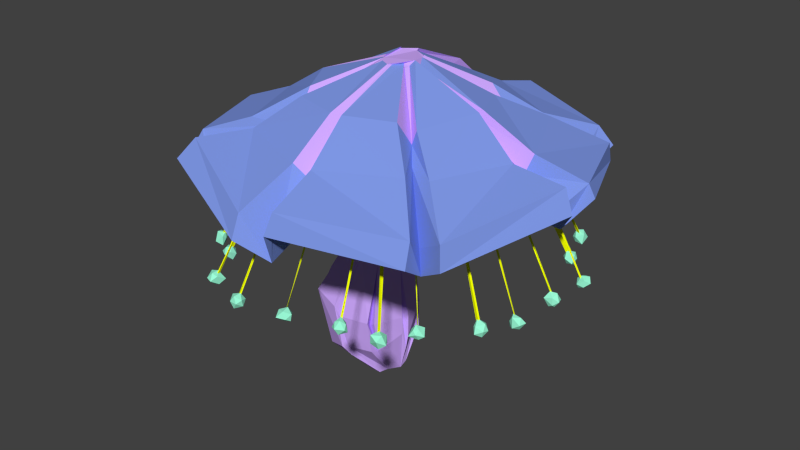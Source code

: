 # Source: doodadmushroomC.blend  (saved by Blender 2.72.0; exported with 4.5.12 LTS)
import bpy
from mathutils import Matrix  # noqa: F401  (used for matrix-valued properties, if any)

bpy.ops.wm.read_factory_settings(use_empty=True)
scene = bpy.context.scene
scene.name = 'Scene'

# ---- collections
col_collection_1 = bpy.data.collections.new('Collection 1'); scene.collection.children.link(col_collection_1)

# ---- materials (node trees are filled in below, after node groups)
mat_doodadmushroomc_purplea = bpy.data.materials.new('doodadmushroomC_purpleA')
mat_doodadmushroomc_purplea.alpha_threshold = 0.0
mat_doodadmushroomc_purplea.use_transparent_shadow = False
mat_doodadmushroomc_purplea.diffuse_color = (0.6277, 0.4012, 1.0, 1.0)
mat_doodadmushroomc_purplea.roughness = 0.5
mat_doodadmushroomc_purplea.specular_intensity = 0.0
mat_doodadmushroomc_bluea = bpy.data.materials.new('doodadmushroomC_blueA')
mat_doodadmushroomc_bluea.alpha_threshold = 0.0
mat_doodadmushroomc_bluea.use_transparent_shadow = False
mat_doodadmushroomc_bluea.diffuse_color = (0.2144, 0.316, 0.8, 1.0)
mat_doodadmushroomc_bluea.roughness = 0.5
mat_doodadmushroomc_bluea.specular_intensity = 0.0
mat_doodadmushroomc_yellowa = bpy.data.materials.new('doodadmushroomC_yellowA')
mat_doodadmushroomc_yellowa.alpha_threshold = 0.0
mat_doodadmushroomc_yellowa.use_transparent_shadow = False
mat_doodadmushroomc_yellowa.diffuse_color = (0.9108, 1.0, 0.0, 1.0)
mat_doodadmushroomc_yellowa.roughness = 0.5
mat_doodadmushroomc_yellowa.specular_intensity = 0.0
mat_doodadmushroomc_blueb = bpy.data.materials.new('doodadmushroomC_blueB')
mat_doodadmushroomc_blueb.alpha_threshold = 0.0
mat_doodadmushroomc_blueb.use_transparent_shadow = False
mat_doodadmushroomc_blueb.diffuse_color = (0.3393, 1.0, 0.7036, 1.0)
mat_doodadmushroomc_blueb.roughness = 0.5
mat_doodadmushroomc_blueb.specular_intensity = 0.0

# ---- material node trees

# ---- world
world_world = bpy.data.worlds.new('World'); scene.world = world_world
world_world.color = (0.05088, 0.05088, 0.05088)
world_world.use_sun_shadow = False
world_world.sun_shadow_jitter_overblur = 0.0
world_world.cycles.sampling_method = 'MANUAL'
world_world.cycles.sample_map_resolution = 256

# ---- meshes
me_sphere_002 = bpy.data.meshes.new('Sphere.002')
me_sphere_002.from_pydata([(-0.1389, -0.01288, 0.6958), (-0.5672, 0.016, 0.4442), (-1.155, 0.01512, 0.08757), (-0.1085, 0.1095, 0.7233), (-0.5071, 0.5281, 0.3337), (-0.6304, 0.6428, 0.2281), (-0.008176, 0.2125, 0.6797), (-0.007611, 0.4849, 0.4337), (0.02798, 1.11, 0.06774), (-1.395, -0.006742, -0.1417), (0.1155, 0.1162, 0.7087), (0.535, 0.5524, 0.3185), (0.6588, 0.6432, 0.2193), (0.1753, -0.01512, 0.6605), (0.5248, 0.0005638, 0.4465), (1.091, 0.0305, 0.06541), (0.1183, -0.114, 0.6629), (0.5241, -0.5267, 0.3173), (0.634, -0.6573, 0.2215), (-0.9689, -0.9657, -0.123), (-0.002699, -0.1485, 0.6816), (0.01152, -0.4862, 0.4664), (0.005142, -1.038, 0.1047), (0.02512, -1.361, -0.2476), (0.9603, -0.9803, -0.1544), (1.413, -0.008027, -0.0936), (-0.1317, -0.1289, 0.6627), (-0.5343, -0.5005, 0.3533), (-0.5962, -0.6513, 0.215), (0.9907, 1.016, -0.1286), (0.0289, 1.351, -0.1527), (-0.9729, 0.9484, -0.1594), (-0.09482, -1.068, 0.1894), (-0.08861, -0.6849, 0.4459), (-0.01322, -0.1536, 0.6818), (-0.1636, -1.534, -0.04014), (0.119, -1.113, 0.2129), (0.07114, -0.742, 0.4855), (0.01119, -0.1284, 0.6768), (0.1742, -1.539, 0.07354), (-0.7102, -0.8534, 0.2228), (-0.4844, -0.5732, 0.4448), (-0.09883, -0.1054, 0.6786), (-0.9596, -1.198, 0.1917), (-1.16, -0.9566, 0.1302), (-0.8924, -0.6982, 0.2209), (-0.5355, -0.4236, 0.4703), (-0.1211, -0.06675, 0.6874), (1.133, 0.08513, 0.2131), (0.7098, 0.04275, 0.4501), (0.1671, -9.165e-05, 0.6647), (1.524, 0.1865, 0.06639), (1.119, -0.1574, 0.218), (0.7502, -0.0649, 0.4732), (0.1471, -0.0283, 0.7134), (1.536, -0.1387, 0.1595), (-1.557, -0.09296, 0.06074), (-1.111, -0.07438, 0.2362), (-0.7183, -0.08982, 0.4821), (-0.1433, -0.04131, 0.6809), (-1.154, 0.09042, 0.2031), (-0.718, 0.06355, 0.4255), (-0.145, 0.03144, 0.6892), (-1.575, 0.1628, 0.02591), (-0.06014, 1.093, 0.2195), (-0.02864, 0.7507, 0.4892), (0.009018, 0.1813, 0.7231), (-0.1293, 1.527, 0.05742), (0.07354, 1.185, 0.2096), (0.04069, 0.746, 0.4285), (0.01435, 0.1547, 0.7127), (0.1478, 1.513, 0.1361), (0.7325, -0.85, 0.2392), (0.447, -0.5911, 0.4811), (0.06924, -0.06338, 0.6835), (1.021, -1.151, -0.01213), (0.8507, -0.7414, 0.214), (0.5452, -0.4989, 0.418), (0.1204, -0.06273, 0.674), (1.195, -1.063, -0.01521), (0.7234, 0.8172, 0.1993), (0.4255, 0.5536, 0.4445), (0.09982, 0.1251, 0.7026), (1.004, 1.196, 0.0508), (0.854, 0.7214, 0.231), (0.5517, 0.407, 0.4224), (0.1176, 0.09, 0.6996), (1.215, 1.001, 0.02417), (-0.8775, 0.7628, 0.1916), (-0.5337, 0.4416, 0.4836), (-0.09463, 0.1045, 0.7324), (-1.192, 0.9647, -0.03539), (-0.7269, 0.865, 0.2101), (-0.4708, 0.5482, 0.4436), (-0.1071, 0.1064, 0.7184), (-0.9788, 1.149, -0.05549), (-1.481, -0.003008, -0.3301), (-0.993, -1.098, -0.2207), (0.05529, -1.458, -0.3822), (1.013, -1.026, -0.3272), (1.415, 0.03354, -0.2659), (1.019, 1.01, -0.2843), (-0.02064, 1.427, -0.3535), (-1.026, 1.035, -0.3267), (-0.1425, -1.63, -0.2041), (0.1333, -1.592, -0.09851), (-1.036, -1.322, 0.04539), (-1.225, -1.027, -0.03171), (1.596, 0.1608, -0.01958), (1.615, -0.1643, -0.02014), (-1.637, -0.108, -0.1788), (-1.615, 0.08423, -0.2603), (-0.1444, 1.59, -0.08941), (0.1701, 1.607, 0.003438), (1.036, -1.218, -0.1979), (1.223, -1.094, -0.2011), (1.106, 1.266, -0.1112), (1.189, 1.089, -0.1601), (-1.278, 1.031, -0.2912), (-1.027, 1.201, -0.3163), (-0.1821, 0.02612, -0.3376), (-0.1851, -0.1096, -0.377), (-0.04038, -0.1639, -0.4017), (0.02231, -0.1119, -0.4281), (0.07042, -0.00481, -0.4297), (0.05046, 0.09414, -0.4006), (-0.05856, 0.1458, -0.4028), (-0.1725, 0.1237, -0.3561), (-0.03495, -0.1739, -0.3596), (-0.1822, -0.1573, -0.3181), (0.1147, -0.05715, -0.4107), (-0.1894, 0.006525, -0.3336), (-0.04576, 0.1508, -0.3669), (0.06381, -0.09424, -0.3977), (0.06607, 0.1038, -0.3815), (-0.1698, 0.1152, -0.3805), (0.08989, -1.075, -0.09773), (0.02448, -1.008, -0.2336), (0.9527, 0.05071, -0.2452), (1.084, -0.08517, -0.06923), (-1.096, 0.09222, -0.1319), (-0.8552, 0.7262, -0.09336), (-1.123, -0.05807, -0.1071), (-0.9918, 0.02431, -0.2404), (-0.692, -0.7387, -0.212), (-0.8642, -0.6553, -0.05375), (0.09625, 1.082, -0.03154), (0.7105, 0.8664, -0.08672), (0.7091, -0.8528, -0.09112), (0.6608, -0.6776, -0.2668), (-0.7006, 0.694, -0.2285), (-0.7097, 0.8355, -0.1467), (-0.09539, 1.068, -0.06536), (0.6915, 0.701, -0.2017), (0.8147, -0.7414, -0.1328), (-0.6905, -0.8944, -0.03555), (0.7995, 0.6726, -0.1328), (1.112, 0.08794, -0.0531), (-0.1035, -1.102, -0.04469), (-0.04143, 0.9975, -0.2593), (-0.4208, -0.006026, -0.7981), (-0.3277, -0.2288, -0.8076), (-0.1969, -0.2348, -0.924), (-0.07939, -0.159, -0.9878), (-0.02081, -0.005356, -1.017), (-0.07902, 0.1462, -0.9787), (-0.235, 0.2174, -0.9104), (-0.3423, 0.1717, -0.8184), (-0.1764, -0.2756, -0.8792), (-0.3277, -0.2288, -0.8076), (-0.01454, -0.004083, -1.01), (-0.4345, -0.007971, -0.7796), (-0.189, 0.2495, -0.893), (-0.08298, -0.1976, -0.9852), (-0.05497, 0.2176, -0.9666), (-0.3423, 0.1717, -0.8184), (-0.7164, 0.007396, -1.388), (-0.5552, -0.2824, -1.405), (-0.3497, -0.3799, -1.48), (-0.129, -0.2496, -1.536), (-0.01777, 0.01184, -1.573), (-0.1177, 0.2632, -1.548), (-0.3379, 0.3617, -1.54), (-0.5736, 0.2078, -1.395), (-0.3814, -0.3978, -1.392), (-0.3345, -0.3962, -1.467), (-0.5802, -0.3768, -1.308), (-0.6267, -0.2427, -1.305), (0.04245, 0.03217, -1.525), (0.03153, -0.03218, -1.511), (-0.7657, -0.01793, -1.317), (-0.7407, 0.05869, -1.362), (-0.3991, 0.3767, -1.412), (-0.2984, 0.398, -1.417), (-0.09378, -0.3222, -1.482), (-0.06342, -0.2749, -1.498), (-0.08214, 0.3201, -1.505), (-0.02684, 0.2628, -1.505), (-0.6283, 0.2268, -1.346), (-0.5673, 0.2802, -1.383), (-0.6025, -0.01291, -1.908), (-0.4803, -0.2227, -1.884), (-0.2783, -0.3208, -1.855), (-0.07901, -0.2199, -1.788), (0.04106, 0.00395, -1.814), (-0.1021, 0.2148, -1.778), (-0.2887, 0.3284, -1.816), (-0.4958, 0.2196, -1.85), (-0.3319, -0.3684, -1.773), (-0.2915, -0.3392, -1.769), (-0.5246, -0.2883, -1.843), (-0.5656, -0.2245, -1.82), (0.05124, 0.01944, -1.704), (0.03212, -0.03212, -1.664), (-0.649, -0.02698, -1.886), (-0.5923, -0.004621, -1.901), (-0.3165, 0.3003, -1.756), (-0.2676, 0.3479, -1.77), (-0.08745, -0.2833, -1.768), (-0.03284, -0.2189, -1.746), (-0.06142, 0.2999, -1.775), (-0.06459, 0.2476, -1.737), (-0.5627, 0.2231, -1.85), (-0.523, 0.2699, -1.815), (-0.259, -0.009737, -2.094), (-0.2536, -0.104, -2.091), (-0.1292, -0.1338, -2.063), (-0.07706, -0.09373, -2.03), (-0.01439, 0.001678, -2.031), (-0.02575, 0.08288, -2.015), (-0.1359, 0.1262, -2.053), (-0.2201, 0.07881, -2.087), (0.002157, -1.12, -0.001204), (0.905, -0.9124, -0.8683), (0.6343, -0.6246, -0.08252), (0.9051, -0.911, -0.8589), (0.6288, -0.6311, -0.06176), (0.8996, -0.9062, -0.8678), (0.6252, -0.6494, -0.07932), (0.8906, -0.9038, -0.8671), (0.6174, -0.6171, -0.07664), (0.9194, -0.9285, -0.9085), (0.9179, -0.9609, -0.8577), (0.856, -0.9659, -0.8886), (0.8563, -0.9026, -0.9137), (0.9232, -0.8693, -0.9052), (0.9574, -0.9091, -0.8821), (0.8852, -0.9468, -0.8363), (0.8453, -0.9095, -0.8527), (0.8656, -0.8508, -0.874), (0.9267, -0.866, -0.8353), (0.9236, -0.9294, -0.8292), (0.8788, -0.9076, -0.8118), (0.02576, -1.35, -0.9071), (0.004877, -1.406, -0.864), (-0.02461, -1.348, -0.8845), (0.02801, -1.299, -0.9037), (0.07941, -1.333, -0.8993), (0.0714, -1.377, -0.8708), (-0.01497, -1.353, -0.8266), (-0.01402, -1.304, -0.8411), (0.04195, -1.278, -0.8691), (0.0842, -1.325, -0.8456), (0.04444, -1.373, -0.8148), (0.03502, -1.311, -0.8085), (0.03653, -1.351, -0.8584), (0.03472, -0.9352, -0.09395), (0.03729, -1.346, -0.848), (0.02945, -0.9512, -0.07183), (0.03423, -1.346, -0.8632), (0.02048, -0.9539, -0.0794), (0.01945, -1.326, -0.8781), (0.02248, -0.942, -0.08246), (-0.9627, -0.9424, -0.8642), (-0.647, -0.7209, -0.07488), (-0.973, -0.9575, -0.8601), (-0.6727, -0.7148, -0.09744), (-0.979, -0.9355, -0.8566), (-0.6702, -0.6926, -0.08464), (-0.9693, -0.9627, -0.8632), (-0.6576, -0.6989, -0.06805), (-0.9919, -0.9648, -0.9143), (-1.03, -0.9718, -0.8633), (-1.01, -0.9137, -0.8852), (-0.9456, -0.9127, -0.9044), (-0.9287, -0.9611, -0.9122), (-0.9758, -1.002, -0.8671), (-1.008, -0.9235, -0.8213), (-0.9683, -0.8899, -0.85), (-0.9166, -0.9297, -0.8667), (-0.9269, -0.9832, -0.8369), (-0.9821, -0.9776, -0.8146), (-0.9473, -0.9396, -0.8086), (-1.38, 0.02737, -0.9255), (-1.398, 0.0434, -0.8628), (-1.363, 0.06122, -0.8883), (-1.303, 0.04041, -0.9116), (-1.335, -0.03159, -0.8893), (-1.396, -0.01538, -0.8704), (-1.356, 0.07254, -0.825), (-1.291, 0.07157, -0.8513), (-1.302, 0.005404, -0.8764), (-1.338, -0.01923, -0.8304), (-1.386, 0.01349, -0.812), (-1.324, 0.005066, -0.8045), (-1.351, 0.01138, -0.8645), (-1.001, -0.03777, -0.09223), (-1.363, 0.02292, -0.8598), (-1.014, -0.005498, -0.07885), (-1.361, 0.03306, -0.8579), (-0.9344, -0.002771, -0.05784), (-1.349, 0.02585, -0.8659), (-0.9455, 0.02883, -0.1116), (-1.031, 1.05, -0.8548), (-0.7639, 0.7678, -0.08398), (-1.023, 1.03, -0.8635), (-0.7583, 0.7678, -0.07789), (-1.021, 1.051, -0.8611), (-0.7479, 0.7754, -0.08012), (-1.007, 1.048, -0.8762), (-0.7299, 0.7595, -0.09686), (-1.051, 1.063, -0.9174), (-1.05, 1.095, -0.8639), (-0.995, 1.087, -0.8848), (-0.987, 1.031, -0.9055), (-1.036, 0.9982, -0.8988), (-1.086, 1.029, -0.8717), (-1.002, 1.083, -0.8233), (-0.9698, 1.046, -0.8573), (-0.9988, 0.991, -0.8618), (-1.038, 0.9957, -0.8282), (-1.059, 1.054, -0.813), (-1.0, 1.021, -0.8016), (-0.01256, 1.305, -0.9216), (0.003372, 1.345, -0.8723), (0.03008, 1.317, -0.8844), (0.003578, 1.252, -0.9138), (-0.05975, 1.278, -0.9056), (-0.03814, 1.324, -0.8793), (0.03812, 1.294, -0.8202), (0.02914, 1.243, -0.8606), (-0.02375, 1.246, -0.8675), (-0.06441, 1.281, -0.8365), (-0.03628, 1.33, -0.8011), (-0.01934, 1.272, -0.8101), (-0.02287, 1.291, -0.8675), (-0.02994, 0.8971, -0.08874), (-0.01661, 1.303, -0.8581), (-0.03611, 0.9105, -0.07142), (-0.001444, 1.291, -0.8784), (-0.01084, 0.9042, -0.07834), (-0.01579, 1.292, -0.8595), (-0.01284, 0.8964, -0.08528), (1.008, 1.037, -0.8606), (0.7324, 0.7629, -0.07973), (1.032, 1.038, -0.8672), (0.7479, 0.7572, -0.07736), (1.038, 1.014, -0.8598), (0.741, 0.7567, -0.07052), (1.014, 1.022, -0.865), (0.7407, 0.7402, -0.08163), (1.035, 1.042, -0.9106), (1.064, 1.062, -0.8563), (1.057, 0.9913, -0.8994), (0.9878, 0.9976, -0.8959), (0.9828, 1.058, -0.8938), (1.013, 1.087, -0.8702), (1.06, 1.008, -0.8135), (1.001, 0.9759, -0.8468), (0.9627, 0.9996, -0.8597), (0.9638, 1.053, -0.8356), (1.027, 1.051, -0.7989), (0.9823, 1.013, -0.7987), (1.4, 0.05158, -0.9132), (1.438, 0.05066, -0.8624), (1.398, 0.02584, -0.8928), (1.358, 0.03716, -0.9171), (1.358, 0.1139, -0.9055), (1.415, 0.1129, -0.8724), (1.395, 0.02513, -0.8305), (1.33, 0.01058, -0.8442), (1.319, 0.0757, -0.859), (1.365, 0.1143, -0.833), (1.404, 0.07347, -0.8062), (1.35, 0.05887, -0.8036), (1.384, 0.07744, -0.8686), (0.9969, 0.03547, -0.07492), (1.395, 0.06497, -0.8629), (0.9968, 0.01606, -0.07553), (1.383, 0.06134, -0.8634), (0.9841, 0.0298, -0.08789), (1.375, 0.06469, -0.8662), (0.9883, 0.01731, -0.08084), (1.196, -0.5918, -0.871), (0.8512, -0.447, -0.08372), (1.218, -0.5981, -0.8619), (0.8672, -0.4407, -0.0686), (1.209, -0.607, -0.8577), (0.8534, -0.4488, -0.0766), (1.189, -0.6036, -0.8743), (0.8366, -0.4212, -0.0943), (1.232, -0.6118, -0.9161), (1.25, -0.6235, -0.8617), (1.194, -0.6534, -0.8902), (1.149, -0.5944, -0.9105), (1.205, -0.5704, -0.8932), (1.257, -0.573, -0.8729), (1.19, -0.6371, -0.8359), (1.162, -0.618, -0.8503), (1.171, -0.5506, -0.861), (1.217, -0.5456, -0.8364), (1.242, -0.5917, -0.8129), (1.171, -0.5867, -0.7961), (1.433, 0.4359, -0.9047), (1.474, 0.4272, -0.8585), (1.442, 0.379, -0.8828), (1.39, 0.396, -0.9085), (1.401, 0.4712, -0.8993), (1.428, 0.4692, -0.8668), (1.443, 0.3822, -0.8259), (1.391, 0.3655, -0.867), (1.363, 0.4199, -0.8429), (1.395, 0.4768, -0.8352), (1.455, 0.4423, -0.8103), (1.399, 0.4162, -0.8108), (1.419, 0.421, -0.8766), (1.043, 0.32, -0.08402), (1.422, 0.4131, -0.8603), (1.055, 0.3198, -0.07657), (1.413, 0.4021, -0.8618), (1.043, 0.3205, -0.08381), (1.411, 0.4226, -0.8667), (1.033, 0.2981, -0.09177), (0.6785, 1.254, -0.8638), (0.4742, 0.9007, -0.07002), (0.6707, 1.245, -0.8616), (0.4793, 0.9151, -0.08109), (0.6802, 1.239, -0.8585), (0.4792, 0.8988, -0.08161), (0.6671, 1.235, -0.8664), (0.4742, 0.8965, -0.08458), (0.6843, 1.262, -0.9142), (0.7156, 1.278, -0.8711), (0.7271, 1.209, -0.8899), (0.6624, 1.2, -0.9058), (0.6292, 1.245, -0.9019), (0.6579, 1.294, -0.8664), (0.7075, 1.216, -0.8146), (0.6862, 1.191, -0.8392), (0.6188, 1.211, -0.8648), (0.632, 1.243, -0.8402), (0.6592, 1.279, -0.8207), (0.6714, 1.22, -0.8049), (-0.4225, 1.438, -0.9149), (-0.4048, 1.482, -0.8534), (-0.3644, 1.441, -0.8824), (-0.3784, 1.373, -0.9083), (-0.4488, 1.382, -0.8991), (-0.4604, 1.444, -0.8725), (-0.3701, 1.44, -0.8187), (-0.3704, 1.386, -0.8364), (-0.4268, 1.341, -0.8557), (-0.4573, 1.392, -0.8336), (-0.4329, 1.442, -0.8144), (-0.4112, 1.375, -0.802), (-0.4152, 1.427, -0.8657), (-0.3182, 1.035, -0.08218), (-0.416, 1.437, -0.8506), (-0.3201, 1.043, -0.08764), (-0.4047, 1.421, -0.8619), (-0.2963, 1.051, -0.07641), (-0.4078, 1.412, -0.8641), (-0.2919, 1.036, -0.09602), (-1.249, 0.694, -0.86), (-0.9147, 0.4942, -0.07809), (-1.254, 0.7145, -0.8618), (-0.911, 0.4943, -0.07375), (-1.238, 0.712, -0.8771), (-0.9117, 0.4987, -0.08148), (-1.242, 0.7063, -0.87), (-0.9152, 0.4954, -0.0823), (-1.269, 0.7204, -0.9144), (-1.284, 0.7505, -0.8626), (-1.223, 0.7534, -0.8855), (-1.223, 0.6878, -0.9089), (-1.257, 0.6703, -0.9129), (-1.304, 0.6929, -0.8609), (-1.238, 0.7523, -0.8126), (-1.182, 0.7139, -0.8462), (-1.202, 0.6608, -0.8627), (-1.264, 0.6591, -0.838), (-1.289, 0.7085, -0.8165), (-1.225, 0.6879, -0.8064), (-1.371, -0.3554, -0.9274), (-1.426, -0.3257, -0.8549), (-1.375, -0.2994, -0.8861), (-1.327, -0.3355, -0.9084), (-1.336, -0.379, -0.9029), (-1.387, -0.4017, -0.8696), (-1.379, -0.3071, -0.8238), (-1.319, -0.2945, -0.8562), (-1.31, -0.3638, -0.8583), (-1.345, -0.3973, -0.8252), (-1.389, -0.3727, -0.8156), (-1.341, -0.3351, -0.8143), (-1.356, -0.3569, -0.8637), (-0.9729, -0.2996, -0.09424), (-1.364, -0.363, -0.8624), (-0.9833, -0.2929, -0.0914), (-1.358, -0.3402, -0.8597), (-0.9842, -0.2844, -0.08611), (-1.346, -0.3428, -0.8813), (-0.9693, -0.2808, -0.08779), (-0.7411, -1.299, -0.8587), (-0.5249, -0.9653, -0.09077), (-0.7495, -1.305, -0.8619), (-0.5333, -0.948, -0.07428), (-0.7585, -1.282, -0.8739), (-0.5682, -0.9531, -0.08034), (-0.7467, -1.281, -0.8734), (-0.5601, -0.923, -0.06341), (-0.7496, -1.31, -0.9094), (-0.795, -1.34, -0.8617), (-0.7944, -1.256, -0.889), (-0.7484, -1.239, -0.9118), (-0.7172, -1.294, -0.9084), (-0.7359, -1.362, -0.8635), (-0.8034, -1.281, -0.8209), (-0.7754, -1.239, -0.8563), (-0.6964, -1.241, -0.8745), (-0.7154, -1.309, -0.8375), (-0.7522, -1.324, -0.8143), (-0.7503, -1.266, -0.8124), (0.4405, -1.227, -0.918), (0.4296, -1.258, -0.8622), (0.3708, -1.219, -0.8855), (0.4133, -1.174, -0.8954), (0.4828, -1.174, -0.9058), (0.4913, -1.216, -0.8683), (0.404, -1.223, -0.826), (0.3809, -1.17, -0.8516), (0.435, -1.139, -0.8597), (0.4747, -1.183, -0.8385), (0.4462, -1.216, -0.8063), (0.4219, -1.173, -0.8004), (0.4279, -1.211, -0.8624), (0.3358, -0.8134, -0.07854), (0.4392, -1.196, -0.8639), (0.3513, -0.828, -0.08638), (0.4298, -1.206, -0.8627), (0.3301, -0.8278, -0.07968), (0.4251, -1.196, -0.8854), (0.3356, -0.8212, -0.09305), (-0.3787, -1.415, -0.8528), (-0.2581, -1.052, -0.08622), (-0.3746, -1.426, -0.8597), (-0.2781, -1.056, -0.08107), (-0.3929, -1.417, -0.873), (-0.2711, -1.047, -0.07637), (-0.3696, -1.411, -0.8631), (-0.2692, -1.038, -0.08873), (-0.3887, -1.448, -0.9229), (-0.41, -1.461, -0.8634), (-0.4331, -1.411, -0.8906), (-0.3834, -1.383, -0.905), (-0.3287, -1.41, -0.8982), (-0.3517, -1.459, -0.8686), (-0.4245, -1.418, -0.8237), (-0.4088, -1.373, -0.8698), (-0.3446, -1.367, -0.8594), (-0.3234, -1.425, -0.8409), (-0.3757, -1.451, -0.8142), (-0.37, -1.391, -0.81), (-1.218, -0.8385, -0.9148), (-1.249, -0.8368, -0.8626), (-1.235, -0.7894, -0.8853), (-1.187, -0.799, -0.9101), (-1.152, -0.8614, -0.9025), (-1.217, -0.8778, -0.8824), (-1.241, -0.7895, -0.8211), (-1.184, -0.7699, -0.8485), (-1.151, -0.8204, -0.8492), (-1.151, -0.8577, -0.826), (-1.215, -0.8505, -0.7995), (-1.171, -0.8109, -0.8061), (-1.204, -0.848, -0.8703), (-0.8636, -0.6516, -0.08392), (-1.203, -0.8356, -0.8633), (-0.8564, -0.6416, -0.08971), (-1.198, -0.8125, -0.8749), (-0.8548, -0.6324, -0.08957), (-1.184, -0.8161, -0.8645), (-0.8483, -0.6235, -0.0809), (-1.352, 0.4419, -0.8613), (-0.9929, 0.2948, -0.09969), (-1.362, 0.4459, -0.8511), (-0.9995, 0.3058, -0.06502), (-1.335, 0.4527, -0.8655), (-0.9893, 0.3159, -0.07477), (-1.34, 0.4415, -0.8753), (-0.9843, 0.3104, -0.08973), (-1.366, 0.4486, -0.9274), (-1.39, 0.4863, -0.8701), (-1.345, 0.5047, -0.8739), (-1.326, 0.4558, -0.9034), (-1.352, 0.401, -0.8979), (-1.397, 0.4206, -0.8729), (-1.356, 0.4867, -0.8088), (-1.296, 0.4714, -0.8518), (-1.308, 0.4238, -0.8729), (-1.365, 0.4017, -0.8333), (-1.382, 0.453, -0.824), (-1.309, 0.4362, -0.8025), (-0.7088, 1.215, -0.9128), (-0.6979, 1.25, -0.8583), (-0.6445, 1.242, -0.8857), (-0.6603, 1.171, -0.8979), (-0.7352, 1.167, -0.8838), (-0.7595, 1.198, -0.8776), (-0.6631, 1.225, -0.8247), (-0.6389, 1.183, -0.8446), (-0.6885, 1.133, -0.8611), (-0.735, 1.151, -0.8417), (-0.7381, 1.217, -0.8149), (-0.683, 1.168, -0.8076), (-0.701, 1.186, -0.8666), (-0.5299, 0.8386, -0.0825), (-0.7073, 1.205, -0.8517), (-0.5214, 0.8545, -0.07318), (-0.6874, 1.199, -0.8606), (-0.5208, 0.8504, -0.09085), (-0.6907, 1.185, -0.8708), (-0.5035, 0.8394, -0.08689), (0.3447, 1.394, -0.8641), (0.243, 1.01, -0.09026), (0.3566, 1.397, -0.8522), (0.2448, 1.024, -0.07759), (0.3621, 1.386, -0.862), (0.2602, 1.02, -0.07548), (0.3714, 1.38, -0.8744), (0.2489, 1.011, -0.08343), (0.3665, 1.415, -0.9143), (0.3827, 1.428, -0.8622), (0.4092, 1.378, -0.9031), (0.3578, 1.352, -0.9044), (0.2987, 1.383, -0.8941), (0.3395, 1.433, -0.8753), (0.4032, 1.396, -0.8213), (0.3939, 1.336, -0.8404), (0.321, 1.339, -0.8593), (0.2954, 1.408, -0.8434), (0.3489, 1.42, -0.8174), (0.3455, 1.361, -0.808), (1.166, 0.6982, -0.9203), (1.191, 0.6953, -0.8554), (1.179, 0.6397, -0.8874), (1.119, 0.6592, -0.9094), (1.113, 0.7172, -0.9129), (1.158, 0.7377, -0.8706), (1.186, 0.6634, -0.8154), (1.124, 0.6224, -0.852), (1.083, 0.6693, -0.8606), (1.107, 0.7234, -0.8405), (1.164, 0.7109, -0.8142), (1.109, 0.67, -0.802), (1.123, 0.6917, -0.8523), (0.7949, 0.5003, -0.07916), (1.154, 0.7018, -0.846), (0.8048, 0.507, -0.06138), (1.149, 0.6845, -0.8612), (0.8066, 0.4865, -0.07446), (1.132, 0.6752, -0.8759), (0.7931, 0.4887, -0.09434), (1.35, -0.3598, -0.8612), (0.9692, -0.2664, -0.08116), (1.355, -0.3674, -0.8573), (0.9805, -0.267, -0.07709), (1.363, -0.3821, -0.8656), (0.9636, -0.2776, -0.091), (1.34, -0.3589, -0.8659), (0.9633, -0.271, -0.08392), (1.38, -0.3671, -0.9103), (1.398, -0.3971, -0.8622), (1.344, -0.4101, -0.8966), (1.297, -0.3691, -0.9129), (1.338, -0.3252, -0.8984), (1.411, -0.3351, -0.8625), (1.34, -0.408, -0.8085), (1.305, -0.3882, -0.8593), (1.311, -0.3296, -0.8634), (1.349, -0.3203, -0.8444), (1.382, -0.3607, -0.8173), (1.32, -0.364, -0.8046), (0.7707, -1.181, -0.9219), (0.7754, -1.211, -0.8508), (0.7027, -1.189, -0.8978), (0.7233, -1.141, -0.9067), (0.7947, -1.116, -0.8898), (0.8214, -1.158, -0.8835), (0.7203, -1.205, -0.8152), (0.6955, -1.148, -0.851), (0.7352, -1.102, -0.8598), (0.7809, -1.104, -0.8379), (0.7955, -1.172, -0.8081), (0.738, -1.137, -0.8051), (0.7624, -1.155, -0.8614), (0.5537, -0.8304, -0.09103), (0.7583, -1.18, -0.8571), (0.5392, -0.8485, -0.07737), (0.7495, -1.168, -0.8612), (0.5206, -0.8395, -0.08446), (0.7393, -1.154, -0.8531), (0.5296, -0.8376, -0.08325)], [], [(7, 8, 64), (90, 3, 4), (11, 12, 80), (65, 66, 6), (14, 15, 48), (82, 10, 11), (17, 18, 76), (49, 50, 13), (21, 22, 36), (78, 16, 17), (27, 28, 40), (37, 38, 20), (1, 2, 57), (42, 26, 27), (15, 25, 51), (18, 24, 79), (8, 30, 67), (5, 31, 91), (22, 232, 23), (28, 19, 43), (57, 2, 9), (58, 59, 0), (12, 29, 83), (4, 5, 88), (21, 33, 32), (20, 34, 33), (23, 232, 22), (37, 36, 72), (74, 38, 37), (36, 39, 75), (33, 41, 40), (33, 34, 42), (40, 43, 35), (27, 46, 45), (28, 45, 44), (27, 26, 47), (85, 49, 48), (86, 50, 49), (48, 51, 87), (14, 53, 52), (13, 54, 53), (15, 52, 55), (46, 58, 57), (45, 57, 56), (46, 47, 59), (0, 62, 61), (60, 63, 9), (1, 61, 60), (93, 65, 64), (94, 66, 65), (64, 67, 95), (7, 69, 68), (6, 70, 69), (8, 68, 71), (17, 73, 72), (17, 16, 74), (18, 72, 75), (53, 77, 76), (54, 78, 77), (52, 76, 79), (69, 81, 80), (70, 82, 81), (68, 80, 83), (11, 85, 84), (11, 10, 86), (12, 84, 87), (61, 62, 90), (60, 88, 91), (89, 88, 60), (4, 93, 92), (4, 3, 94), (5, 92, 95), (67, 112, 119), (51, 25, 100), (91, 118, 111), (39, 23, 98), (71, 113, 102), (56, 9, 96), (31, 95, 119), (51, 108, 117), (44, 56, 110), (75, 114, 99), (31, 103, 118), (83, 29, 101), (55, 109, 100), (55, 79, 115), (79, 24, 99), (35, 104, 98), (43, 19, 97), (71, 83, 116), (39, 105, 114), (44, 107, 97), (63, 111, 96), (87, 117, 101), (67, 30, 102), (43, 106, 104), (170, 189, 180), (217, 220, 229), (142, 143, 120), (220, 205, 229), (148, 133, 123), (141, 150, 127), (147, 153, 125), (175, 172, 192), (155, 144, 121), (165, 174, 197), (155, 129, 128), (173, 163, 179), (158, 128, 122), (172, 174, 196), (152, 159, 126), (157, 138, 124), (175, 198, 191), (105, 98, 137), (109, 139, 138), (111, 118, 141), (110, 96, 143), (107, 145, 144), (116, 147, 146), (114, 105, 136), (114, 148, 149), (118, 103, 150), (119, 112, 152), (116, 101, 153), (115, 99, 149), (110, 142, 145), (119, 151, 150), (106, 97, 144), (108, 157, 156), (117, 156, 153), (106, 155, 158), (109, 115, 154), (104, 158, 137), (113, 146, 159), (112, 102, 159), (108, 100, 138), (111, 140, 143), (151, 135, 127), (133, 173, 163), (135, 127, 167), (140, 131, 120), (134, 125, 165), (141, 135, 131), (129, 121, 161), (146, 132, 126), (147, 134, 132), (129, 169, 168), (139, 154, 133), (128, 168, 162), (151, 152, 132), (132, 126, 166), (130, 124, 164), (142, 131, 129), (130, 133, 173), (145, 129, 121), (131, 120, 160), (172, 193, 182), (169, 161, 177), (202, 208, 226), (210, 201, 225), (169, 186, 184), (156, 134, 125), (168, 184, 178), (170, 188, 197), (172, 166, 182), (170, 164, 180), (175, 199, 183), (139, 130, 124), (135, 132, 172), (171, 160, 176), (171, 191, 176), (130, 170, 174), (173, 194, 179), (175, 167, 183), (132, 134, 174), (174, 165, 181), (170, 173, 195), (135, 175, 171), (195, 219, 213), (184, 208, 202), (193, 217, 206), (192, 182, 206), (188, 180, 204), (191, 215, 200), (185, 178, 202), (189, 213, 204), (198, 222, 215), (190, 176, 200), (187, 211, 201), (193, 196, 220), (185, 209, 218), (194, 218, 203), (198, 183, 207), (199, 192, 216), (196, 181, 205), (195, 179, 203), (187, 190, 214), (199, 223, 207), (186, 177, 201), (197, 188, 212), (197, 221, 205), (186, 210, 208), (203, 218, 227), (207, 223, 231), (209, 226, 227), (204, 213, 228), (215, 222, 231), (214, 224, 225), (219, 203, 227), (214, 200, 224), (209, 202, 226), (221, 212, 228), (219, 227, 228), (216, 206, 230), (223, 216, 230), (200, 215, 224), (206, 217, 230), (212, 204, 228), (222, 207, 231), (210, 225, 226), (201, 211, 225), (205, 221, 229), (157, 130, 134), (154, 149, 123), (168, 162, 178), (168, 185, 194), (136, 137, 122), (136, 128, 133), (128, 168, 173), (129, 131, 171), (169, 187, 177), (169, 171, 190), (54, 38, 74), (228, 227, 229), (35, 23, 32), (39, 36, 23), (233, 234, 236), (236, 238, 237), (234, 240, 238), (240, 234, 233), (237, 238, 240), (235, 237, 239), (241, 242, 243), (242, 241, 246), (241, 243, 244), (241, 244, 245), (241, 245, 246), (242, 246, 251), (243, 242, 247), (244, 243, 248), (245, 244, 249), (246, 245, 250), (242, 251, 247), (243, 247, 248), (244, 248, 249), (245, 249, 250), (246, 250, 251), (247, 251, 252), (248, 247, 252), (249, 248, 252), (250, 249, 252), (251, 250, 252), (253, 254, 255), (254, 253, 258), (253, 255, 256), (253, 256, 257), (253, 257, 258), (254, 258, 263), (255, 254, 259), (256, 255, 260), (257, 256, 261), (258, 257, 262), (254, 263, 259), (255, 259, 260), (256, 260, 261), (257, 261, 262), (258, 262, 263), (259, 263, 264), (260, 259, 264), (261, 260, 264), (262, 261, 264), (263, 262, 264), (265, 266, 268), (268, 270, 269), (266, 272, 270), (272, 266, 265), (269, 270, 272), (267, 269, 271), (274, 276, 275), (275, 276, 278), (274, 280, 278), (280, 274, 273), (277, 278, 280), (273, 275, 277), (281, 282, 283), (282, 281, 286), (281, 283, 284), (281, 284, 285), (281, 285, 286), (282, 286, 291), (283, 282, 287), (284, 283, 288), (285, 284, 289), (286, 285, 290), (282, 291, 287), (283, 287, 288), (284, 288, 289), (285, 289, 290), (286, 290, 291), (287, 291, 292), (288, 287, 292), (289, 288, 292), (290, 289, 292), (291, 290, 292), (293, 294, 295), (294, 293, 298), (293, 295, 296), (293, 296, 297), (293, 297, 298), (294, 298, 303), (295, 294, 299), (296, 295, 300), (297, 296, 301), (298, 297, 302), (294, 303, 299), (295, 299, 300), (296, 300, 301), (297, 301, 302), (298, 302, 303), (299, 303, 304), (300, 299, 304), (301, 300, 304), (302, 301, 304), (303, 302, 304), (306, 308, 307), (307, 308, 310), (306, 312, 310), (311, 312, 306), (310, 312, 311), (305, 307, 309), (313, 314, 316), (316, 318, 317), (316, 314, 320), (319, 320, 314), (318, 320, 319), (315, 317, 319), (321, 322, 323), (322, 321, 326), (321, 323, 324), (321, 324, 325), (321, 325, 326), (322, 326, 331), (323, 322, 327), (324, 323, 328), (325, 324, 329), (326, 325, 330), (322, 331, 327), (323, 327, 328), (324, 328, 329), (325, 329, 330), (326, 330, 331), (327, 331, 332), (328, 327, 332), (329, 328, 332), (330, 329, 332), (331, 330, 332), (333, 334, 335), (334, 333, 338), (333, 335, 336), (333, 336, 337), (333, 337, 338), (334, 338, 343), (335, 334, 339), (336, 335, 340), (337, 336, 341), (338, 337, 342), (334, 343, 339), (335, 339, 340), (336, 340, 341), (337, 341, 342), (338, 342, 343), (339, 343, 344), (340, 339, 344), (341, 340, 344), (342, 341, 344), (343, 342, 344), (345, 346, 348), (348, 350, 349), (348, 346, 352), (352, 346, 345), (349, 350, 352), (345, 347, 349), (354, 356, 355), (355, 356, 358), (354, 360, 358), (360, 354, 353), (358, 360, 359), (353, 355, 357), (361, 362, 363), (362, 361, 366), (361, 363, 364), (361, 364, 365), (361, 365, 366), (362, 366, 371), (363, 362, 367), (364, 363, 368), (365, 364, 369), (366, 365, 370), (362, 371, 367), (363, 367, 368), (364, 368, 369), (365, 369, 370), (366, 370, 371), (367, 371, 372), (368, 367, 372), (369, 368, 372), (370, 369, 372), (371, 370, 372), (373, 374, 375), (374, 373, 378), (373, 375, 376), (373, 376, 377), (373, 377, 378), (374, 378, 383), (375, 374, 379), (376, 375, 380), (377, 376, 381), (378, 377, 382), (374, 383, 379), (375, 379, 380), (376, 380, 381), (377, 381, 382), (378, 382, 383), (379, 383, 384), (380, 379, 384), (381, 380, 384), (382, 381, 384), (383, 382, 384), (385, 386, 388), (387, 388, 390), (386, 392, 390), (392, 386, 385), (389, 390, 392), (387, 389, 391), (393, 394, 396), (395, 396, 398), (396, 394, 400), (399, 400, 394), (398, 400, 399), (395, 397, 399), (401, 402, 403), (402, 401, 406), (401, 403, 404), (401, 404, 405), (401, 405, 406), (402, 406, 411), (403, 402, 407), (404, 403, 408), (405, 404, 409), (406, 405, 410), (402, 411, 407), (403, 407, 408), (404, 408, 409), (405, 409, 410), (406, 410, 411), (407, 411, 412), (408, 407, 412), (409, 408, 412), (410, 409, 412), (411, 410, 412), (413, 414, 415), (414, 413, 418), (413, 415, 416), (413, 416, 417), (413, 417, 418), (414, 418, 423), (415, 414, 419), (416, 415, 420), (417, 416, 421), (418, 417, 422), (414, 423, 419), (415, 419, 420), (416, 420, 421), (417, 421, 422), (418, 422, 423), (419, 423, 424), (420, 419, 424), (421, 420, 424), (422, 421, 424), (423, 422, 424), (425, 426, 428), (427, 428, 430), (428, 426, 432), (432, 426, 425), (430, 432, 431), (425, 427, 429), (434, 436, 435), (435, 436, 438), (436, 434, 440), (439, 440, 434), (438, 440, 439), (433, 435, 437), (441, 442, 443), (442, 441, 446), (441, 443, 444), (441, 444, 445), (441, 445, 446), (442, 446, 451), (443, 442, 447), (444, 443, 448), (445, 444, 449), (446, 445, 450), (442, 451, 447), (443, 447, 448), (444, 448, 449), (445, 449, 450), (446, 450, 451), (447, 451, 452), (448, 447, 452), (449, 448, 452), (450, 449, 452), (451, 450, 452), (453, 454, 455), (454, 453, 458), (453, 455, 456), (453, 456, 457), (453, 457, 458), (454, 458, 463), (455, 454, 459), (456, 455, 460), (457, 456, 461), (458, 457, 462), (454, 463, 459), (455, 459, 460), (456, 460, 461), (457, 461, 462), (458, 462, 463), (459, 463, 464), (460, 459, 464), (461, 460, 464), (462, 461, 464), (463, 462, 464), (466, 468, 467), (467, 468, 470), (468, 466, 472), (472, 466, 465), (470, 472, 471), (467, 469, 471), (473, 474, 476), (476, 478, 477), (476, 474, 480), (479, 480, 474), (477, 478, 480), (473, 475, 477), (481, 482, 483), (482, 481, 486), (481, 483, 484), (481, 484, 485), (481, 485, 486), (482, 486, 491), (483, 482, 487), (484, 483, 488), (485, 484, 489), (486, 485, 490), (482, 491, 487), (483, 487, 488), (484, 488, 489), (485, 489, 490), (486, 490, 491), (487, 491, 492), (488, 487, 492), (489, 488, 492), (490, 489, 492), (491, 490, 492), (493, 494, 495), (494, 493, 498), (493, 495, 496), (493, 496, 497), (493, 497, 498), (494, 498, 503), (495, 494, 499), (496, 495, 500), (497, 496, 501), (498, 497, 502), (494, 503, 499), (495, 499, 500), (496, 500, 501), (497, 501, 502), (498, 502, 503), (499, 503, 504), (500, 499, 504), (501, 500, 504), (502, 501, 504), (503, 502, 504), (506, 508, 507), (507, 508, 510), (506, 512, 510), (512, 506, 505), (510, 512, 511), (507, 509, 511), (513, 514, 516), (516, 518, 517), (514, 520, 518), (519, 520, 514), (517, 518, 520), (513, 515, 517), (521, 522, 523), (522, 521, 526), (521, 523, 524), (521, 524, 525), (521, 525, 526), (522, 526, 531), (523, 522, 527), (524, 523, 528), (525, 524, 529), (526, 525, 530), (522, 531, 527), (523, 527, 528), (524, 528, 529), (525, 529, 530), (526, 530, 531), (527, 531, 532), (528, 527, 532), (529, 528, 532), (530, 529, 532), (531, 530, 532), (533, 534, 535), (534, 533, 538), (533, 535, 536), (533, 536, 537), (533, 537, 538), (534, 538, 543), (535, 534, 539), (536, 535, 540), (537, 536, 541), (538, 537, 542), (534, 543, 539), (535, 539, 540), (536, 540, 541), (537, 541, 542), (538, 542, 543), (539, 543, 544), (540, 539, 544), (541, 540, 544), (542, 541, 544), (543, 542, 544), (546, 548, 547), (547, 548, 550), (546, 552, 550), (551, 552, 546), (550, 552, 551), (547, 549, 551), (554, 556, 555), (555, 556, 558), (556, 554, 560), (559, 560, 554), (557, 558, 560), (553, 555, 557), (561, 562, 563), (562, 561, 566), (561, 563, 564), (561, 564, 565), (561, 565, 566), (562, 566, 571), (563, 562, 567), (564, 563, 568), (565, 564, 569), (566, 565, 570), (562, 571, 567), (563, 567, 568), (564, 568, 569), (565, 569, 570), (566, 570, 571), (567, 571, 572), (568, 567, 572), (569, 568, 572), (570, 569, 572), (571, 570, 572), (573, 574, 575), (574, 573, 578), (573, 575, 576), (573, 576, 577), (573, 577, 578), (574, 578, 583), (575, 574, 579), (576, 575, 580), (577, 576, 581), (578, 577, 582), (574, 583, 579), (575, 579, 580), (576, 580, 581), (577, 581, 582), (578, 582, 583), (579, 583, 584), (580, 579, 584), (581, 580, 584), (582, 581, 584), (583, 582, 584), (585, 586, 588), (587, 588, 590), (586, 592, 590), (592, 586, 585), (589, 590, 592), (585, 587, 589), (593, 594, 596), (596, 598, 597), (594, 600, 598), (600, 594, 593), (598, 600, 599), (595, 597, 599), (601, 602, 603), (602, 601, 606), (601, 603, 604), (601, 604, 605), (601, 605, 606), (602, 606, 611), (603, 602, 607), (604, 603, 608), (605, 604, 609), (606, 605, 610), (602, 611, 607), (603, 607, 608), (604, 608, 609), (605, 609, 610), (606, 610, 611), (607, 611, 612), (608, 607, 612), (609, 608, 612), (610, 609, 612), (611, 610, 612), (613, 614, 615), (614, 613, 618), (613, 615, 616), (613, 616, 617), (613, 617, 618), (614, 618, 623), (615, 614, 619), (616, 615, 620), (617, 616, 621), (618, 617, 622), (614, 623, 619), (615, 619, 620), (616, 620, 621), (617, 621, 622), (618, 622, 623), (619, 623, 624), (620, 619, 624), (621, 620, 624), (622, 621, 624), (623, 622, 624), (625, 626, 628), (628, 630, 629), (628, 626, 632), (631, 632, 626), (629, 630, 632), (627, 629, 631), (633, 634, 636), (636, 638, 637), (634, 640, 638), (640, 634, 633), (638, 640, 639), (635, 637, 639), (641, 642, 643), (642, 641, 646), (641, 643, 644), (641, 644, 645), (641, 645, 646), (642, 646, 651), (643, 642, 647), (644, 643, 648), (645, 644, 649), (646, 645, 650), (642, 651, 647), (643, 647, 648), (644, 648, 649), (645, 649, 650), (646, 650, 651), (647, 651, 652), (648, 647, 652), (649, 648, 652), (650, 649, 652), (651, 650, 652), (653, 654, 655), (654, 653, 658), (653, 655, 656), (653, 656, 657), (653, 657, 658), (654, 658, 663), (655, 654, 659), (656, 655, 660), (657, 656, 661), (658, 657, 662), (654, 663, 659), (655, 659, 660), (656, 660, 661), (657, 661, 662), (658, 662, 663), (659, 663, 664), (660, 659, 664), (661, 660, 664), (662, 661, 664), (663, 662, 664), (665, 666, 668), (668, 670, 669), (668, 666, 672), (671, 672, 666), (670, 672, 671), (667, 669, 671), (674, 676, 675), (676, 678, 677), (676, 674, 680), (679, 680, 674), (677, 678, 680), (675, 677, 679), (681, 682, 683), (682, 681, 686), (681, 683, 684), (681, 684, 685), (681, 685, 686), (682, 686, 691), (683, 682, 687), (684, 683, 688), (685, 684, 689), (686, 685, 690), (682, 691, 687), (683, 687, 688), (684, 688, 689), (685, 689, 690), (686, 690, 691), (687, 691, 692), (688, 687, 692), (689, 688, 692), (690, 689, 692), (691, 690, 692), (693, 694, 695), (694, 693, 698), (693, 695, 696), (693, 696, 697), (693, 697, 698), (694, 698, 703), (695, 694, 699), (696, 695, 700), (697, 696, 701), (698, 697, 702), (694, 703, 699), (695, 699, 700), (696, 700, 701), (697, 701, 702), (698, 702, 703), (699, 703, 704), (700, 699, 704), (701, 700, 704), (702, 701, 704), (703, 702, 704), (705, 706, 708), (707, 708, 710), (706, 712, 710), (712, 706, 705), (709, 710, 712), (707, 709, 711), (65, 7, 64), (89, 90, 4), (81, 11, 80), (7, 65, 6), (49, 14, 48), (81, 82, 11), (77, 17, 76), (14, 49, 13), (37, 21, 36), (77, 78, 17), (41, 27, 40), (21, 37, 20), (58, 1, 57), (41, 42, 27), (48, 15, 51), (76, 18, 79), (64, 8, 67), (88, 5, 91), (36, 22, 23), (40, 28, 43), (56, 57, 9), (1, 58, 0), (80, 12, 83), (89, 4, 88), (22, 21, 32), (21, 20, 33), (32, 23, 22), (73, 37, 72), (73, 74, 37), (72, 36, 75), (32, 33, 40), (41, 33, 42), (32, 40, 35), (28, 27, 45), (19, 28, 44), (46, 27, 47), (84, 85, 48), (85, 86, 49), (84, 48, 87), (15, 14, 52), (14, 13, 53), (25, 15, 55), (45, 46, 57), (44, 45, 56), (58, 46, 59), (1, 0, 61), (2, 60, 9), (2, 1, 60), (92, 93, 64), (93, 94, 65), (92, 64, 95), (8, 7, 68), (7, 6, 69), (30, 8, 71), (18, 17, 72), (73, 17, 74), (24, 18, 75), (52, 53, 76), (53, 54, 77), (55, 52, 79), (68, 69, 80), (69, 70, 81), (71, 68, 83), (12, 11, 84), (85, 11, 86), (29, 12, 87), (89, 61, 90), (63, 60, 91), (61, 89, 60), (5, 4, 92), (93, 4, 94), (31, 5, 95), (95, 67, 119), (108, 51, 100), (63, 91, 111), (105, 39, 98), (30, 71, 102), (110, 56, 96), (103, 31, 119), (87, 51, 117), (107, 44, 110), (24, 75, 99), (91, 31, 118), (116, 83, 101), (25, 55, 100), (109, 55, 115), (115, 79, 99), (23, 35, 98), (106, 43, 97), (113, 71, 116), (75, 39, 114), (19, 44, 97), (9, 63, 96), (29, 87, 101), (112, 67, 102), (35, 43, 104), (164, 170, 180), (230, 217, 229), (131, 142, 120), (149, 148, 123), (135, 141, 127), (134, 147, 125), (199, 175, 192), (129, 155, 121), (181, 165, 197), (158, 155, 128), (195, 173, 179), (137, 158, 122), (193, 172, 196), (132, 152, 126), (130, 157, 124), (171, 175, 191), (136, 105, 137), (100, 109, 138), (140, 111, 141), (142, 110, 143), (97, 107, 144), (113, 116, 146), (148, 114, 136), (99, 114, 149), (141, 118, 150), (151, 119, 152), (147, 116, 153), (154, 115, 149), (107, 110, 145), (103, 119, 150), (155, 106, 144), (117, 108, 156), (101, 117, 153), (104, 106, 158), (139, 109, 154), (98, 104, 137), (102, 113, 159), (152, 112, 159), (157, 108, 138), (96, 111, 143), (150, 151, 127), (123, 133, 163), (175, 135, 167), (143, 140, 120), (174, 134, 165), (140, 141, 131), (169, 129, 161), (159, 146, 126), (146, 147, 132), (128, 129, 168), (130, 139, 133), (122, 128, 162), (135, 151, 132), (172, 132, 166), (170, 130, 164), (145, 142, 129), (170, 130, 173), (144, 145, 121), (171, 131, 160), (166, 172, 182), (186, 169, 177), (168, 169, 184), (153, 156, 125), (162, 168, 178), (174, 170, 197), (192, 172, 182), (188, 170, 180), (167, 175, 183), (138, 139, 124), (175, 135, 172), (190, 171, 176), (160, 171, 176), (134, 130, 174), (163, 173, 179), (198, 175, 183), (172, 132, 174), (196, 174, 181), (189, 170, 195), (131, 135, 171), (189, 195, 213), (178, 184, 202), (182, 193, 206), (216, 192, 206), (212, 188, 204), (176, 191, 200), (209, 185, 202), (180, 189, 204), (191, 198, 215), (214, 190, 200), (177, 187, 201), (217, 193, 220), (194, 185, 218), (179, 194, 203), (222, 198, 207), (223, 199, 216), (220, 196, 205), (219, 195, 203), (211, 187, 214), (183, 199, 207), (210, 186, 201), (221, 197, 212), (181, 197, 205), (184, 186, 208), (218, 209, 227), (224, 215, 231), (211, 214, 225), (229, 221, 228), (213, 219, 228), (231, 223, 230), (208, 210, 226), (156, 157, 134), (133, 154, 123), (185, 168, 178), (173, 168, 194), (128, 136, 122), (148, 136, 133), (133, 128, 173), (169, 129, 171), (161, 169, 177), (187, 169, 190), (94, 3, 90), (94, 70, 66), (70, 47, 54), (86, 10, 82), (54, 13, 50), (82, 70, 86), (70, 6, 66), (62, 47, 90), (62, 0, 59), (26, 42, 47), (34, 20, 38), (94, 47, 70), (38, 54, 34), (16, 78, 74), (47, 42, 34), (47, 94, 90), (70, 54, 86), (59, 47, 62), (226, 225, 224), (230, 227, 231), (54, 47, 34), (78, 54, 74), (54, 50, 86), (227, 230, 229), (235, 233, 236), (235, 236, 237), (227, 226, 224), (227, 224, 231), (236, 234, 238), (239, 240, 233), (239, 237, 240), (233, 235, 239), (267, 265, 268), (267, 268, 269), (268, 266, 270), (271, 272, 265), (271, 269, 272), (265, 267, 271), (273, 274, 275), (277, 275, 278), (276, 274, 278), (279, 280, 273), (279, 277, 280), (279, 273, 277), (305, 306, 307), (309, 307, 310), (308, 306, 310), (305, 311, 306), (309, 310, 311), (311, 305, 309), (315, 313, 316), (315, 316, 317), (318, 316, 320), (313, 319, 314), (317, 318, 319), (313, 315, 319), (347, 345, 348), (347, 348, 349), (350, 348, 352), (351, 352, 345), (351, 349, 352), (351, 345, 349), (353, 354, 355), (357, 355, 358), (356, 354, 358), (359, 360, 353), (357, 358, 359), (359, 353, 357), (387, 385, 388), (389, 387, 390), (388, 386, 390), (391, 392, 385), (391, 389, 392), (385, 387, 391), (395, 393, 396), (397, 395, 398), (398, 396, 400), (393, 399, 394), (397, 398, 399), (393, 395, 399), (427, 425, 428), (429, 427, 430), (430, 428, 432), (431, 432, 425), (429, 430, 431), (431, 425, 429), (433, 434, 435), (437, 435, 438), (438, 436, 440), (433, 439, 434), (437, 438, 439), (439, 433, 437), (465, 466, 467), (469, 467, 470), (470, 468, 472), (471, 472, 465), (469, 470, 471), (465, 467, 471), (475, 473, 476), (475, 476, 477), (478, 476, 480), (473, 479, 474), (479, 477, 480), (479, 473, 477), (505, 506, 507), (509, 507, 510), (508, 506, 510), (511, 512, 505), (509, 510, 511), (505, 507, 511), (515, 513, 516), (515, 516, 517), (516, 514, 518), (513, 519, 514), (519, 517, 520), (519, 513, 517), (545, 546, 547), (549, 547, 550), (548, 546, 550), (545, 551, 546), (549, 550, 551), (545, 547, 551), (553, 554, 555), (557, 555, 558), (558, 556, 560), (553, 559, 554), (559, 557, 560), (559, 553, 557), (587, 585, 588), (589, 587, 590), (588, 586, 590), (591, 592, 585), (591, 589, 592), (591, 585, 589), (595, 593, 596), (595, 596, 597), (596, 594, 598), (599, 600, 593), (597, 598, 599), (593, 595, 599), (627, 625, 628), (627, 628, 629), (630, 628, 632), (625, 631, 626), (631, 629, 632), (625, 627, 631), (635, 633, 636), (635, 636, 637), (636, 634, 638), (639, 640, 633), (637, 638, 639), (633, 635, 639), (667, 665, 668), (667, 668, 669), (670, 668, 672), (665, 671, 666), (669, 670, 671), (665, 667, 671), (673, 674, 675), (675, 676, 677), (678, 676, 680), (673, 679, 674), (679, 677, 680), (673, 675, 679), (707, 705, 708), (709, 707, 710), (708, 706, 710), (711, 712, 705), (711, 709, 712), (705, 707, 711)])
me_sphere_002.polygons.foreach_set('material_index', [0, 0, 1, 0, 0, 0, 1, 0, 0, 0, 1, 0, 0, 0, 1, 1, 1, 1, 1, 1, 1, 0, 1, 1, 0, 0, 1, 1, 1, 1, 1, 1, 1, 1, 1, 0, 1, 1, 1, 0, 0, 1, 1, 1, 1, 0, 1, 0, 1, 1, 1, 0, 0, 1, 1, 0, 1, 1, 1, 1, 1, 1, 1, 1, 0, 1, 1, 1, 1, 1, 0, 1, 1, 1, 1, 1, 1, 1, 1, 1, 1, 1, 1, 1, 1, 1, 1, 1, 1, 1, 1, 1, 1, 1, 1, 1, 0, 0, 1, 0, 1, 1, 1, 0, 1, 0, 1, 0, 1, 0, 1, 1, 0, 1, 1, 1, 1, 1, 1, 1, 1, 1, 1, 1, 1, 1, 1, 1, 1, 1, 1, 1, 1, 1, 1, 1, 1, 1, 0, 0, 1, 0, 1, 0, 1, 1, 0, 1, 0, 1, 0, 0, 1, 0, 1, 0, 0, 0, 0, 0, 0, 1, 0, 0, 0, 0, 0, 1, 0, 0, 0, 0, 0, 0, 0, 0, 0, 0, 0, 0, 0, 0, 0, 0, 0, 0, 0, 0, 0, 0, 0, 0, 0, 0, 0, 0, 0, 0, 0, 0, 0, 0, 0, 0, 0, 0, 0, 0, 0, 0, 0, 0, 0, 0, 0, 0, 0, 0, 0, 0, 0, 0, 1, 1, 0, 0, 1, 1, 0, 0, 0, 0, 0, 1, 1, 1, 2, 2, 2, 2, 2, 2, 3, 3, 3, 3, 3, 3, 3, 3, 3, 3, 3, 3, 3, 3, 3, 3, 3, 3, 3, 3, 3, 3, 3, 3, 3, 3, 3, 3, 3, 3, 3, 3, 3, 3, 3, 3, 3, 3, 3, 3, 2, 2, 2, 2, 2, 2, 2, 2, 2, 2, 2, 2, 3, 3, 3, 3, 3, 3, 3, 3, 3, 3, 3, 3, 3, 3, 3, 3, 3, 3, 3, 3, 3, 3, 3, 3, 3, 3, 3, 3, 3, 3, 3, 3, 3, 3, 3, 3, 3, 3, 3, 3, 2, 2, 2, 2, 2, 2, 2, 2, 2, 2, 2, 2, 3, 3, 3, 3, 3, 3, 3, 3, 3, 3, 3, 3, 3, 3, 3, 3, 3, 3, 3, 3, 3, 3, 3, 3, 3, 3, 3, 3, 3, 3, 3, 3, 3, 3, 3, 3, 3, 3, 3, 3, 2, 2, 2, 2, 2, 2, 2, 2, 2, 2, 2, 2, 3, 3, 3, 3, 3, 3, 3, 3, 3, 3, 3, 3, 3, 3, 3, 3, 3, 3, 3, 3, 3, 3, 3, 3, 3, 3, 3, 3, 3, 3, 3, 3, 3, 3, 3, 3, 3, 3, 3, 3, 2, 2, 2, 2, 2, 2, 2, 2, 2, 2, 2, 2, 3, 3, 3, 3, 3, 3, 3, 3, 3, 3, 3, 3, 3, 3, 3, 3, 3, 3, 3, 3, 3, 3, 3, 3, 3, 3, 3, 3, 3, 3, 3, 3, 3, 3, 3, 3, 3, 3, 3, 3, 2, 2, 2, 2, 2, 2, 2, 2, 2, 2, 2, 2, 3, 3, 3, 3, 3, 3, 3, 3, 3, 3, 3, 3, 3, 3, 3, 3, 3, 3, 3, 3, 3, 3, 3, 3, 3, 3, 3, 3, 3, 3, 3, 3, 3, 3, 3, 3, 3, 3, 3, 3, 2, 2, 2, 2, 2, 2, 2, 2, 2, 2, 2, 2, 3, 3, 3, 3, 3, 3, 3, 3, 3, 3, 3, 3, 3, 3, 3, 3, 3, 3, 3, 3, 3, 3, 3, 3, 3, 3, 3, 3, 3, 3, 3, 3, 3, 3, 3, 3, 3, 3, 3, 3, 2, 2, 2, 2, 2, 2, 2, 2, 2, 2, 2, 2, 3, 3, 3, 3, 3, 3, 3, 3, 3, 3, 3, 3, 3, 3, 3, 3, 3, 3, 3, 3, 3, 3, 3, 3, 3, 3, 3, 3, 3, 3, 3, 3, 3, 3, 3, 3, 3, 3, 3, 3, 2, 2, 2, 2, 2, 2, 2, 2, 2, 2, 2, 2, 3, 3, 3, 3, 3, 3, 3, 3, 3, 3, 3, 3, 3, 3, 3, 3, 3, 3, 3, 3, 3, 3, 3, 3, 3, 3, 3, 3, 3, 3, 3, 3, 3, 3, 3, 3, 3, 3, 3, 3, 2, 2, 2, 2, 2, 2, 2, 2, 2, 2, 2, 2, 3, 3, 3, 3, 3, 3, 3, 3, 3, 3, 3, 3, 3, 3, 3, 3, 3, 3, 3, 3, 3, 3, 3, 3, 3, 3, 3, 3, 3, 3, 3, 3, 3, 3, 3, 3, 3, 3, 3, 3, 2, 2, 2, 2, 2, 2, 2, 2, 2, 2, 2, 2, 3, 3, 3, 3, 3, 3, 3, 3, 3, 3, 3, 3, 3, 3, 3, 3, 3, 3, 3, 3, 3, 3, 3, 3, 3, 3, 3, 3, 3, 3, 3, 3, 3, 3, 3, 3, 3, 3, 3, 3, 2, 2, 2, 2, 2, 2, 2, 2, 2, 2, 2, 2, 3, 3, 3, 3, 3, 3, 3, 3, 3, 3, 3, 3, 3, 3, 3, 3, 3, 3, 3, 3, 3, 3, 3, 3, 3, 3, 3, 3, 3, 3, 3, 3, 3, 3, 3, 3, 3, 3, 3, 3, 2, 2, 2, 2, 2, 2, 0, 0, 1, 0, 0, 0, 1, 0, 0, 0, 1, 0, 0, 0, 1, 1, 1, 1, 1, 1, 1, 0, 1, 1, 0, 0, 1, 1, 1, 1, 1, 1, 1, 1, 1, 0, 1, 1, 1, 0, 0, 1, 1, 1, 1, 0, 1, 0, 1, 1, 1, 0, 0, 1, 1, 0, 1, 1, 1, 1, 1, 1, 1, 1, 0, 1, 1, 1, 1, 1, 0, 1, 1, 1, 1, 1, 1, 1, 1, 1, 1, 1, 1, 1, 1, 1, 1, 1, 1, 1, 1, 1, 1, 1, 1, 1, 0, 0, 1, 1, 1, 1, 0, 1, 0, 1, 0, 1, 0, 1, 1, 0, 1, 1, 1, 1, 1, 1, 1, 1, 1, 1, 1, 1, 1, 1, 1, 1, 1, 1, 1, 1, 1, 1, 1, 1, 1, 0, 0, 1, 0, 1, 0, 1, 1, 0, 1, 0, 1, 0, 0, 1, 0, 1, 0, 0, 0, 0, 1, 0, 0, 0, 0, 0, 1, 0, 0, 0, 0, 0, 0, 0, 0, 0, 0, 0, 0, 0, 0, 0, 0, 0, 0, 0, 0, 0, 0, 0, 0, 0, 0, 0, 0, 0, 0, 0, 0, 0, 0, 0, 0, 0, 0, 0, 0, 0, 1, 1, 0, 0, 1, 1, 0, 0, 0, 0, 0, 0, 0, 0, 0, 0, 0, 0, 0, 0, 0, 0, 0, 0, 0, 0, 0, 0, 1, 1, 0, 0, 0, 1, 2, 2, 1, 1, 2, 2, 2, 2, 2, 2, 2, 2, 2, 2, 2, 2, 2, 2, 2, 2, 2, 2, 2, 2, 2, 2, 2, 2, 2, 2, 2, 2, 2, 2, 2, 2, 2, 2, 2, 2, 2, 2, 2, 2, 2, 2, 2, 2, 2, 2, 2, 2, 2, 2, 2, 2, 2, 2, 2, 2, 2, 2, 2, 2, 2, 2, 2, 2, 2, 2, 2, 2, 2, 2, 2, 2, 2, 2, 2, 2, 2, 2, 2, 2, 2, 2, 2, 2, 2, 2, 2, 2, 2, 2, 2, 2, 2, 2, 2, 2, 2, 2, 2, 2, 2, 2, 2, 2, 2, 2, 2, 2, 2, 2, 2, 2, 2, 2, 2, 2, 2, 2, 2, 2, 2, 2, 2, 2, 2, 2, 2, 2, 2, 2, 2, 2, 2, 2, 2, 2, 2, 2, 2, 2, 2, 2])
me_sphere_002.materials.append(mat_doodadmushroomc_purplea)
me_sphere_002.materials.append(mat_doodadmushroomc_bluea)
me_sphere_002.materials.append(mat_doodadmushroomc_yellowa)
me_sphere_002.materials.append(mat_doodadmushroomc_blueb)
me_sphere_002.use_remesh_preserve_volume = False
me_sphere_002.use_remesh_preserve_attributes = False
me_sphere_002.use_mirror_vertex_groups = False
me_sphere_002.update()

# ---- objects
ob_doodadmushroom2 = bpy.data.objects.new('doodadMushroom2', me_sphere_002)

# ---- transforms, parenting, visibility, modifiers, constraints
ob_doodadmushroom2.location = (0.0, 0.0, 0.0)
ob_doodadmushroom2.lineart.crease_threshold = 0.0

# ---- collection membership
col_collection_1.objects.link(ob_doodadmushroom2)

# ---- scene / render settings (as saved in the file)
scene.frame_start = 1; scene.frame_end = 250; scene.frame_set(1)
scene.render.engine = 'BLENDER_EEVEE_NEXT'
scene.render.resolution_percentage = 50
scene.render.dither_intensity = 0.0
scene.cycles.use_denoising = False
scene.cycles.samples = 10
scene.cycles.sampling_pattern = 'TABULATED_SOBOL'
scene.cycles.light_sampling_threshold = 0.0
scene.cycles.use_adaptive_sampling = False
scene.cycles.use_light_tree = False
scene.cycles.blur_glossy = 0.0
scene.cycles.pixel_filter_type = 'GAUSSIAN'
scene.cycles.sample_clamp_indirect = 0.0
scene.view_settings.view_transform = 'Standard'
bpy.context.view_layer.update()

# ---- added for rendering (the .blend has no active camera and no usable light): camera, sun
cam_auto = bpy.data.cameras.new('AutoCamera')
cam_auto.lens = 50.0
cam_auto.sensor_width = 36.0
cam_auto.clip_end = 1000.0
ob_auto_camera = bpy.data.objects.new('AutoCamera', cam_auto)
scene.collection.objects.link(ob_auto_camera)
ob_auto_camera.location = (4.97566, -5.99519, 3.30848)
ob_auto_camera.rotation_euler = (1.09748, -7.21219e-08, 0.694738)
scene.camera = ob_auto_camera
light_auto_sun = bpy.data.lights.new('AutoSun', 'SUN')
light_auto_sun.energy = 3.0
light_auto_sun.angle = 0.0523599
ob_auto_sun = bpy.data.objects.new('AutoSun', light_auto_sun)
scene.collection.objects.link(ob_auto_sun)
ob_auto_sun.rotation_euler = (0.872665, 0.174533, 0.523599)
bpy.context.view_layer.update()
